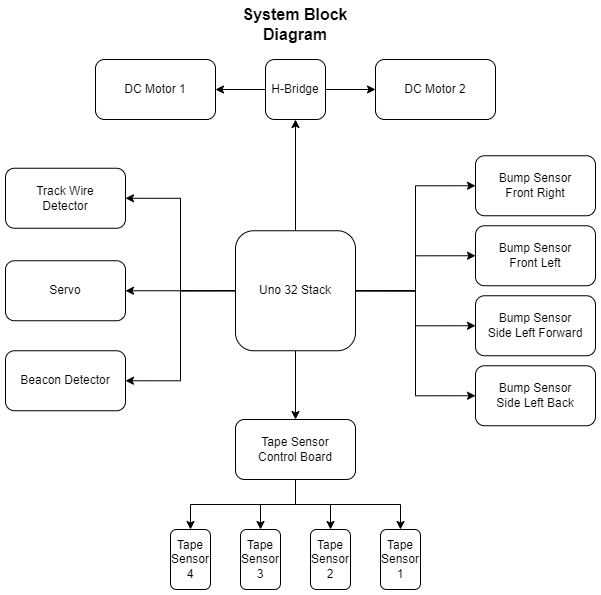

The diagram above was exported from draw.io. Its source (the exported page's mxGraphModel, read from the mxfile embedded in the PNG):
<mxGraphModel dx="1038" dy="1679" grid="1" gridSize="10" guides="1" tooltips="1" connect="1" arrows="1" fold="1" page="1" pageScale="1" pageWidth="850" pageHeight="1100" math="0" shadow="0">
  <root>
    <mxCell id="0" />
    <mxCell id="1" parent="0" />
    <mxCell id="c9qkQN6pug-nftEmIUrS-20" style="edgeStyle=orthogonalEdgeStyle;rounded=0;orthogonalLoop=1;jettySize=auto;html=1;exitX=0.5;exitY=0;exitDx=0;exitDy=0;entryX=0.5;entryY=1;entryDx=0;entryDy=0;" edge="1" parent="1" source="c9qkQN6pug-nftEmIUrS-1" target="c9qkQN6pug-nftEmIUrS-2">
      <mxGeometry relative="1" as="geometry" />
    </mxCell>
    <mxCell id="c9qkQN6pug-nftEmIUrS-23" style="edgeStyle=orthogonalEdgeStyle;rounded=0;orthogonalLoop=1;jettySize=auto;html=1;exitX=0.5;exitY=1;exitDx=0;exitDy=0;entryX=0.5;entryY=0;entryDx=0;entryDy=0;" edge="1" parent="1" source="c9qkQN6pug-nftEmIUrS-1" target="c9qkQN6pug-nftEmIUrS-6">
      <mxGeometry relative="1" as="geometry" />
    </mxCell>
    <mxCell id="c9qkQN6pug-nftEmIUrS-28" style="edgeStyle=orthogonalEdgeStyle;rounded=0;orthogonalLoop=1;jettySize=auto;html=1;exitX=0;exitY=0.5;exitDx=0;exitDy=0;" edge="1" parent="1" source="c9qkQN6pug-nftEmIUrS-1" target="c9qkQN6pug-nftEmIUrS-13">
      <mxGeometry relative="1" as="geometry" />
    </mxCell>
    <mxCell id="c9qkQN6pug-nftEmIUrS-29" style="edgeStyle=orthogonalEdgeStyle;rounded=0;orthogonalLoop=1;jettySize=auto;html=1;exitX=0;exitY=0.5;exitDx=0;exitDy=0;entryX=1;entryY=0.5;entryDx=0;entryDy=0;" edge="1" parent="1" source="c9qkQN6pug-nftEmIUrS-1" target="c9qkQN6pug-nftEmIUrS-12">
      <mxGeometry relative="1" as="geometry" />
    </mxCell>
    <mxCell id="c9qkQN6pug-nftEmIUrS-30" style="edgeStyle=orthogonalEdgeStyle;rounded=0;orthogonalLoop=1;jettySize=auto;html=1;exitX=0;exitY=0.5;exitDx=0;exitDy=0;entryX=1;entryY=0.5;entryDx=0;entryDy=0;" edge="1" parent="1" source="c9qkQN6pug-nftEmIUrS-1" target="c9qkQN6pug-nftEmIUrS-11">
      <mxGeometry relative="1" as="geometry" />
    </mxCell>
    <mxCell id="c9qkQN6pug-nftEmIUrS-31" style="edgeStyle=orthogonalEdgeStyle;rounded=0;orthogonalLoop=1;jettySize=auto;html=1;exitX=1;exitY=0.5;exitDx=0;exitDy=0;entryX=0;entryY=0.5;entryDx=0;entryDy=0;" edge="1" parent="1" source="c9qkQN6pug-nftEmIUrS-1" target="c9qkQN6pug-nftEmIUrS-16">
      <mxGeometry relative="1" as="geometry" />
    </mxCell>
    <mxCell id="c9qkQN6pug-nftEmIUrS-32" style="edgeStyle=orthogonalEdgeStyle;rounded=0;orthogonalLoop=1;jettySize=auto;html=1;exitX=1;exitY=0.5;exitDx=0;exitDy=0;entryX=0;entryY=0.5;entryDx=0;entryDy=0;" edge="1" parent="1" source="c9qkQN6pug-nftEmIUrS-1" target="c9qkQN6pug-nftEmIUrS-17">
      <mxGeometry relative="1" as="geometry" />
    </mxCell>
    <mxCell id="c9qkQN6pug-nftEmIUrS-33" style="edgeStyle=orthogonalEdgeStyle;rounded=0;orthogonalLoop=1;jettySize=auto;html=1;exitX=1;exitY=0.5;exitDx=0;exitDy=0;entryX=0;entryY=0.5;entryDx=0;entryDy=0;" edge="1" parent="1" source="c9qkQN6pug-nftEmIUrS-1" target="c9qkQN6pug-nftEmIUrS-15">
      <mxGeometry relative="1" as="geometry" />
    </mxCell>
    <mxCell id="c9qkQN6pug-nftEmIUrS-34" style="edgeStyle=orthogonalEdgeStyle;rounded=0;orthogonalLoop=1;jettySize=auto;html=1;exitX=1;exitY=0.5;exitDx=0;exitDy=0;entryX=0;entryY=0.5;entryDx=0;entryDy=0;" edge="1" parent="1" source="c9qkQN6pug-nftEmIUrS-1" target="c9qkQN6pug-nftEmIUrS-18">
      <mxGeometry relative="1" as="geometry" />
    </mxCell>
    <mxCell id="c9qkQN6pug-nftEmIUrS-1" value="Uno 32 Stack" style="rounded=1;whiteSpace=wrap;html=1;" vertex="1" parent="1">
      <mxGeometry x="330" y="211.25" width="120" height="120" as="geometry" />
    </mxCell>
    <mxCell id="c9qkQN6pug-nftEmIUrS-21" style="edgeStyle=orthogonalEdgeStyle;rounded=0;orthogonalLoop=1;jettySize=auto;html=1;exitX=0;exitY=0.5;exitDx=0;exitDy=0;entryX=1;entryY=0.5;entryDx=0;entryDy=0;" edge="1" parent="1" source="c9qkQN6pug-nftEmIUrS-2" target="c9qkQN6pug-nftEmIUrS-3">
      <mxGeometry relative="1" as="geometry" />
    </mxCell>
    <mxCell id="c9qkQN6pug-nftEmIUrS-22" style="edgeStyle=orthogonalEdgeStyle;rounded=0;orthogonalLoop=1;jettySize=auto;html=1;exitX=1;exitY=0.5;exitDx=0;exitDy=0;entryX=0;entryY=0.5;entryDx=0;entryDy=0;" edge="1" parent="1" source="c9qkQN6pug-nftEmIUrS-2" target="c9qkQN6pug-nftEmIUrS-4">
      <mxGeometry relative="1" as="geometry" />
    </mxCell>
    <mxCell id="c9qkQN6pug-nftEmIUrS-2" value="H-Bridge" style="rounded=1;whiteSpace=wrap;html=1;" vertex="1" parent="1">
      <mxGeometry x="360" y="40" width="60" height="60" as="geometry" />
    </mxCell>
    <mxCell id="c9qkQN6pug-nftEmIUrS-3" value="DC Motor 1" style="rounded=1;whiteSpace=wrap;html=1;" vertex="1" parent="1">
      <mxGeometry x="190" y="40" width="120" height="60" as="geometry" />
    </mxCell>
    <mxCell id="c9qkQN6pug-nftEmIUrS-4" value="DC Motor 2" style="rounded=1;whiteSpace=wrap;html=1;" vertex="1" parent="1">
      <mxGeometry x="470" y="40" width="120" height="60" as="geometry" />
    </mxCell>
    <mxCell id="c9qkQN6pug-nftEmIUrS-24" style="edgeStyle=orthogonalEdgeStyle;rounded=0;orthogonalLoop=1;jettySize=auto;html=1;exitX=0.5;exitY=1;exitDx=0;exitDy=0;entryX=0.5;entryY=0;entryDx=0;entryDy=0;" edge="1" parent="1" source="c9qkQN6pug-nftEmIUrS-6" target="c9qkQN6pug-nftEmIUrS-9">
      <mxGeometry relative="1" as="geometry" />
    </mxCell>
    <mxCell id="c9qkQN6pug-nftEmIUrS-25" style="edgeStyle=orthogonalEdgeStyle;rounded=0;orthogonalLoop=1;jettySize=auto;html=1;exitX=0.5;exitY=1;exitDx=0;exitDy=0;entryX=0.5;entryY=0;entryDx=0;entryDy=0;" edge="1" parent="1" source="c9qkQN6pug-nftEmIUrS-6" target="c9qkQN6pug-nftEmIUrS-8">
      <mxGeometry relative="1" as="geometry" />
    </mxCell>
    <mxCell id="c9qkQN6pug-nftEmIUrS-26" style="edgeStyle=orthogonalEdgeStyle;rounded=0;orthogonalLoop=1;jettySize=auto;html=1;exitX=0.5;exitY=1;exitDx=0;exitDy=0;entryX=0.5;entryY=0;entryDx=0;entryDy=0;" edge="1" parent="1" source="c9qkQN6pug-nftEmIUrS-6" target="c9qkQN6pug-nftEmIUrS-7">
      <mxGeometry relative="1" as="geometry" />
    </mxCell>
    <mxCell id="c9qkQN6pug-nftEmIUrS-27" style="edgeStyle=orthogonalEdgeStyle;rounded=0;orthogonalLoop=1;jettySize=auto;html=1;exitX=0.5;exitY=1;exitDx=0;exitDy=0;entryX=0.5;entryY=0;entryDx=0;entryDy=0;" edge="1" parent="1" source="c9qkQN6pug-nftEmIUrS-6" target="c9qkQN6pug-nftEmIUrS-10">
      <mxGeometry relative="1" as="geometry" />
    </mxCell>
    <mxCell id="c9qkQN6pug-nftEmIUrS-6" value="Tape Sensor&lt;br&gt;Control Board" style="rounded=1;whiteSpace=wrap;html=1;" vertex="1" parent="1">
      <mxGeometry x="330" y="400" width="120" height="60" as="geometry" />
    </mxCell>
    <mxCell id="c9qkQN6pug-nftEmIUrS-7" value="Tape&lt;br&gt;Sensor&lt;br&gt;1" style="rounded=1;whiteSpace=wrap;html=1;" vertex="1" parent="1">
      <mxGeometry x="475" y="510" width="40" height="60" as="geometry" />
    </mxCell>
    <mxCell id="c9qkQN6pug-nftEmIUrS-8" value="Tape&lt;br&gt;Sensor&lt;br&gt;2" style="rounded=1;whiteSpace=wrap;html=1;" vertex="1" parent="1">
      <mxGeometry x="405" y="510" width="40" height="60" as="geometry" />
    </mxCell>
    <mxCell id="c9qkQN6pug-nftEmIUrS-9" value="Tape&lt;br&gt;Sensor&lt;br&gt;3" style="rounded=1;whiteSpace=wrap;html=1;" vertex="1" parent="1">
      <mxGeometry x="335" y="510" width="40" height="60" as="geometry" />
    </mxCell>
    <mxCell id="c9qkQN6pug-nftEmIUrS-10" value="Tape&lt;br&gt;Sensor&lt;br&gt;4" style="rounded=1;whiteSpace=wrap;html=1;" vertex="1" parent="1">
      <mxGeometry x="265" y="510" width="40" height="60" as="geometry" />
    </mxCell>
    <mxCell id="c9qkQN6pug-nftEmIUrS-11" value="Beacon Detector" style="rounded=1;whiteSpace=wrap;html=1;" vertex="1" parent="1">
      <mxGeometry x="100" y="331.25" width="120" height="60" as="geometry" />
    </mxCell>
    <mxCell id="c9qkQN6pug-nftEmIUrS-12" value="Track Wire&lt;br&gt;Detector" style="rounded=1;whiteSpace=wrap;html=1;" vertex="1" parent="1">
      <mxGeometry x="100" y="148.75" width="120" height="60" as="geometry" />
    </mxCell>
    <mxCell id="c9qkQN6pug-nftEmIUrS-13" value="Servo" style="rounded=1;whiteSpace=wrap;html=1;" vertex="1" parent="1">
      <mxGeometry x="100" y="241.25" width="120" height="60" as="geometry" />
    </mxCell>
    <mxCell id="c9qkQN6pug-nftEmIUrS-15" value="Bump Sensor&lt;br&gt;Front Right&lt;br&gt;" style="rounded=1;whiteSpace=wrap;html=1;" vertex="1" parent="1">
      <mxGeometry x="570" y="136.25" width="120" height="60" as="geometry" />
    </mxCell>
    <mxCell id="c9qkQN6pug-nftEmIUrS-16" value="Bump Sensor&lt;br&gt;Front Left" style="rounded=1;whiteSpace=wrap;html=1;" vertex="1" parent="1">
      <mxGeometry x="570" y="206.25" width="120" height="60" as="geometry" />
    </mxCell>
    <mxCell id="c9qkQN6pug-nftEmIUrS-17" value="Bump Sensor&lt;br&gt;Side Left Forward" style="rounded=1;whiteSpace=wrap;html=1;" vertex="1" parent="1">
      <mxGeometry x="570" y="276.25" width="120" height="60" as="geometry" />
    </mxCell>
    <mxCell id="c9qkQN6pug-nftEmIUrS-18" value="Bump Sensor&lt;br&gt;Side Left Back" style="rounded=1;whiteSpace=wrap;html=1;" vertex="1" parent="1">
      <mxGeometry x="570" y="346.25" width="120" height="60" as="geometry" />
    </mxCell>
    <mxCell id="c9qkQN6pug-nftEmIUrS-35" value="&lt;b&gt;&lt;font style=&quot;font-size: 16px;&quot;&gt;System Block Diagram&lt;/font&gt;&lt;/b&gt;" style="text;html=1;strokeColor=none;fillColor=none;align=center;verticalAlign=middle;whiteSpace=wrap;rounded=0;" vertex="1" parent="1">
      <mxGeometry x="330" y="-10" width="120" height="30" as="geometry" />
    </mxCell>
  </root>
</mxGraphModel>